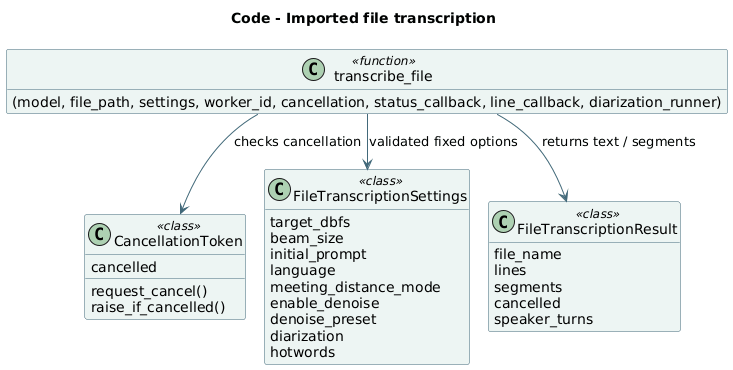

The diagram above was rendered by PlantUML. Its source (embedded in the PNG):
@startuml
!pragma layout smetana
skinparam backgroundColor #FFFFFF
skinparam shadowing false
skinparam defaultFontName DejaVu Sans
skinparam classBackgroundColor #EDF5F3
skinparam classBorderColor #42697A
skinparam ArrowColor #42697A
hide empty members
title Code - Imported file transcription
class "CancellationToken" as CancellationToken <<class>> [[https://github.com/JasonLn0711/project_aura/blob/main/src/aura/asr/file_pipeline.py#L46]] {
  cancelled
  request_cancel()
  raise_if_cancelled()
}
class "FileTranscriptionSettings" as FileTranscriptionSettings <<class>> [[https://github.com/JasonLn0711/project_aura/blob/main/src/aura/asr/file_pipeline.py#L58]] {
  target_dbfs
  beam_size
  initial_prompt
  language
  meeting_distance_mode
  enable_denoise
  denoise_preset
  diarization
  hotwords
}
class "FileTranscriptionResult" as FileTranscriptionResult <<class>> [[https://github.com/JasonLn0711/project_aura/blob/main/src/aura/asr/file_pipeline.py#L82]] {
  file_name
  lines
  segments
  cancelled
  speaker_turns
}
class "transcribe_file" as transcribe_file <<function>> [[https://github.com/JasonLn0711/project_aura/blob/main/src/aura/asr/file_pipeline.py#L284]] {
  (model, file_path, settings, worker_id, cancellation, status_callback, line_callback, diarization_runner)
}
transcribe_file --> FileTranscriptionSettings : validated fixed options
transcribe_file --> CancellationToken : checks cancellation
transcribe_file --> FileTranscriptionResult : returns text / segments
@enduml